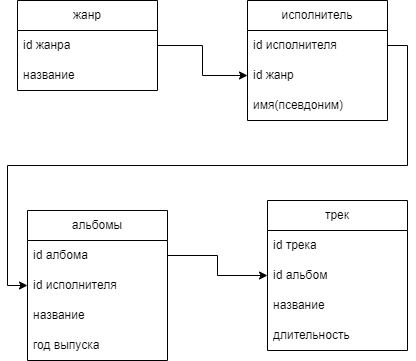

The diagram above was exported from draw.io. Its source (the exported page's mxGraphModel, read from the mxfile embedded in the PNG):
<mxGraphModel dx="1002" dy="575" grid="1" gridSize="10" guides="1" tooltips="1" connect="1" arrows="1" fold="1" page="1" pageScale="1" pageWidth="827" pageHeight="1169" math="0" shadow="0">
  <root>
    <mxCell id="0" />
    <mxCell id="1" parent="0" />
    <mxCell id="CCpGYyVhSwNI_Ua8p6Sn-9" value="жанр" style="swimlane;fontStyle=0;childLayout=stackLayout;horizontal=1;startSize=30;horizontalStack=0;resizeParent=1;resizeParentMax=0;resizeLast=0;collapsible=1;marginBottom=0;whiteSpace=wrap;html=1;" vertex="1" parent="1">
      <mxGeometry x="80" y="40" width="140" height="90" as="geometry" />
    </mxCell>
    <mxCell id="CCpGYyVhSwNI_Ua8p6Sn-10" value="id жанра" style="text;strokeColor=none;fillColor=none;align=left;verticalAlign=middle;spacingLeft=4;spacingRight=4;overflow=hidden;points=[[0,0.5],[1,0.5]];portConstraint=eastwest;rotatable=0;whiteSpace=wrap;html=1;" vertex="1" parent="CCpGYyVhSwNI_Ua8p6Sn-9">
      <mxGeometry y="30" width="140" height="30" as="geometry" />
    </mxCell>
    <mxCell id="CCpGYyVhSwNI_Ua8p6Sn-33" value="название" style="text;strokeColor=none;fillColor=none;align=left;verticalAlign=middle;spacingLeft=4;spacingRight=4;overflow=hidden;points=[[0,0.5],[1,0.5]];portConstraint=eastwest;rotatable=0;whiteSpace=wrap;html=1;" vertex="1" parent="CCpGYyVhSwNI_Ua8p6Sn-9">
      <mxGeometry y="60" width="140" height="30" as="geometry" />
    </mxCell>
    <mxCell id="CCpGYyVhSwNI_Ua8p6Sn-13" value="исполнитель" style="swimlane;fontStyle=0;childLayout=stackLayout;horizontal=1;startSize=30;horizontalStack=0;resizeParent=1;resizeParentMax=0;resizeLast=0;collapsible=1;marginBottom=0;whiteSpace=wrap;html=1;" vertex="1" parent="1">
      <mxGeometry x="310" y="40" width="140" height="120" as="geometry" />
    </mxCell>
    <mxCell id="CCpGYyVhSwNI_Ua8p6Sn-14" value="id исполнителя" style="text;strokeColor=none;fillColor=none;align=left;verticalAlign=middle;spacingLeft=4;spacingRight=4;overflow=hidden;points=[[0,0.5],[1,0.5]];portConstraint=eastwest;rotatable=0;whiteSpace=wrap;html=1;" vertex="1" parent="CCpGYyVhSwNI_Ua8p6Sn-13">
      <mxGeometry y="30" width="140" height="30" as="geometry" />
    </mxCell>
    <mxCell id="CCpGYyVhSwNI_Ua8p6Sn-16" value="id жанр" style="text;strokeColor=none;fillColor=none;align=left;verticalAlign=middle;spacingLeft=4;spacingRight=4;overflow=hidden;points=[[0,0.5],[1,0.5]];portConstraint=eastwest;rotatable=0;whiteSpace=wrap;html=1;" vertex="1" parent="CCpGYyVhSwNI_Ua8p6Sn-13">
      <mxGeometry y="60" width="140" height="30" as="geometry" />
    </mxCell>
    <mxCell id="CCpGYyVhSwNI_Ua8p6Sn-15" value="имя(псевдоним)" style="text;strokeColor=none;fillColor=none;align=left;verticalAlign=middle;spacingLeft=4;spacingRight=4;overflow=hidden;points=[[0,0.5],[1,0.5]];portConstraint=eastwest;rotatable=0;whiteSpace=wrap;html=1;" vertex="1" parent="CCpGYyVhSwNI_Ua8p6Sn-13">
      <mxGeometry y="90" width="140" height="30" as="geometry" />
    </mxCell>
    <mxCell id="CCpGYyVhSwNI_Ua8p6Sn-17" value="трек" style="swimlane;fontStyle=0;childLayout=stackLayout;horizontal=1;startSize=30;horizontalStack=0;resizeParent=1;resizeParentMax=0;resizeLast=0;collapsible=1;marginBottom=0;whiteSpace=wrap;html=1;" vertex="1" parent="1">
      <mxGeometry x="330" y="240" width="140" height="150" as="geometry" />
    </mxCell>
    <mxCell id="CCpGYyVhSwNI_Ua8p6Sn-18" value="id трека" style="text;strokeColor=none;fillColor=none;align=left;verticalAlign=middle;spacingLeft=4;spacingRight=4;overflow=hidden;points=[[0,0.5],[1,0.5]];portConstraint=eastwest;rotatable=0;whiteSpace=wrap;html=1;" vertex="1" parent="CCpGYyVhSwNI_Ua8p6Sn-17">
      <mxGeometry y="30" width="140" height="30" as="geometry" />
    </mxCell>
    <mxCell id="CCpGYyVhSwNI_Ua8p6Sn-37" value="id альбом" style="text;strokeColor=none;fillColor=none;align=left;verticalAlign=middle;spacingLeft=4;spacingRight=4;overflow=hidden;points=[[0,0.5],[1,0.5]];portConstraint=eastwest;rotatable=0;whiteSpace=wrap;html=1;" vertex="1" parent="CCpGYyVhSwNI_Ua8p6Sn-17">
      <mxGeometry y="60" width="140" height="30" as="geometry" />
    </mxCell>
    <mxCell id="CCpGYyVhSwNI_Ua8p6Sn-19" value="название" style="text;strokeColor=none;fillColor=none;align=left;verticalAlign=middle;spacingLeft=4;spacingRight=4;overflow=hidden;points=[[0,0.5],[1,0.5]];portConstraint=eastwest;rotatable=0;whiteSpace=wrap;html=1;" vertex="1" parent="CCpGYyVhSwNI_Ua8p6Sn-17">
      <mxGeometry y="90" width="140" height="30" as="geometry" />
    </mxCell>
    <mxCell id="CCpGYyVhSwNI_Ua8p6Sn-20" value="длительность" style="text;strokeColor=none;fillColor=none;align=left;verticalAlign=middle;spacingLeft=4;spacingRight=4;overflow=hidden;points=[[0,0.5],[1,0.5]];portConstraint=eastwest;rotatable=0;whiteSpace=wrap;html=1;" vertex="1" parent="CCpGYyVhSwNI_Ua8p6Sn-17">
      <mxGeometry y="120" width="140" height="30" as="geometry" />
    </mxCell>
    <mxCell id="CCpGYyVhSwNI_Ua8p6Sn-28" style="edgeStyle=orthogonalEdgeStyle;rounded=0;orthogonalLoop=1;jettySize=auto;html=1;entryX=0;entryY=0.5;entryDx=0;entryDy=0;" edge="1" parent="1" source="CCpGYyVhSwNI_Ua8p6Sn-10" target="CCpGYyVhSwNI_Ua8p6Sn-16">
      <mxGeometry relative="1" as="geometry" />
    </mxCell>
    <mxCell id="CCpGYyVhSwNI_Ua8p6Sn-29" value="альбомы" style="swimlane;fontStyle=0;childLayout=stackLayout;horizontal=1;startSize=30;horizontalStack=0;resizeParent=1;resizeParentMax=0;resizeLast=0;collapsible=1;marginBottom=0;whiteSpace=wrap;html=1;" vertex="1" parent="1">
      <mxGeometry x="90" y="250" width="140" height="150" as="geometry" />
    </mxCell>
    <mxCell id="CCpGYyVhSwNI_Ua8p6Sn-30" value="id албома" style="text;strokeColor=none;fillColor=none;align=left;verticalAlign=middle;spacingLeft=4;spacingRight=4;overflow=hidden;points=[[0,0.5],[1,0.5]];portConstraint=eastwest;rotatable=0;whiteSpace=wrap;html=1;" vertex="1" parent="CCpGYyVhSwNI_Ua8p6Sn-29">
      <mxGeometry y="30" width="140" height="30" as="geometry" />
    </mxCell>
    <mxCell id="CCpGYyVhSwNI_Ua8p6Sn-38" value="id исполнителя" style="text;strokeColor=none;fillColor=none;align=left;verticalAlign=middle;spacingLeft=4;spacingRight=4;overflow=hidden;points=[[0,0.5],[1,0.5]];portConstraint=eastwest;rotatable=0;whiteSpace=wrap;html=1;" vertex="1" parent="CCpGYyVhSwNI_Ua8p6Sn-29">
      <mxGeometry y="60" width="140" height="30" as="geometry" />
    </mxCell>
    <mxCell id="CCpGYyVhSwNI_Ua8p6Sn-31" value="название" style="text;strokeColor=none;fillColor=none;align=left;verticalAlign=middle;spacingLeft=4;spacingRight=4;overflow=hidden;points=[[0,0.5],[1,0.5]];portConstraint=eastwest;rotatable=0;whiteSpace=wrap;html=1;" vertex="1" parent="CCpGYyVhSwNI_Ua8p6Sn-29">
      <mxGeometry y="90" width="140" height="30" as="geometry" />
    </mxCell>
    <mxCell id="CCpGYyVhSwNI_Ua8p6Sn-36" value="год выпуска" style="text;strokeColor=none;fillColor=none;align=left;verticalAlign=middle;spacingLeft=4;spacingRight=4;overflow=hidden;points=[[0,0.5],[1,0.5]];portConstraint=eastwest;rotatable=0;whiteSpace=wrap;html=1;" vertex="1" parent="CCpGYyVhSwNI_Ua8p6Sn-29">
      <mxGeometry y="120" width="140" height="30" as="geometry" />
    </mxCell>
    <mxCell id="CCpGYyVhSwNI_Ua8p6Sn-41" style="edgeStyle=orthogonalEdgeStyle;rounded=0;orthogonalLoop=1;jettySize=auto;html=1;exitX=1;exitY=0.5;exitDx=0;exitDy=0;entryX=0;entryY=0.5;entryDx=0;entryDy=0;" edge="1" parent="1" source="CCpGYyVhSwNI_Ua8p6Sn-14" target="CCpGYyVhSwNI_Ua8p6Sn-38">
      <mxGeometry relative="1" as="geometry" />
    </mxCell>
    <mxCell id="CCpGYyVhSwNI_Ua8p6Sn-43" style="edgeStyle=orthogonalEdgeStyle;rounded=0;orthogonalLoop=1;jettySize=auto;html=1;exitX=1;exitY=0.5;exitDx=0;exitDy=0;entryX=0;entryY=0.5;entryDx=0;entryDy=0;" edge="1" parent="1" source="CCpGYyVhSwNI_Ua8p6Sn-30" target="CCpGYyVhSwNI_Ua8p6Sn-37">
      <mxGeometry relative="1" as="geometry" />
    </mxCell>
  </root>
</mxGraphModel>